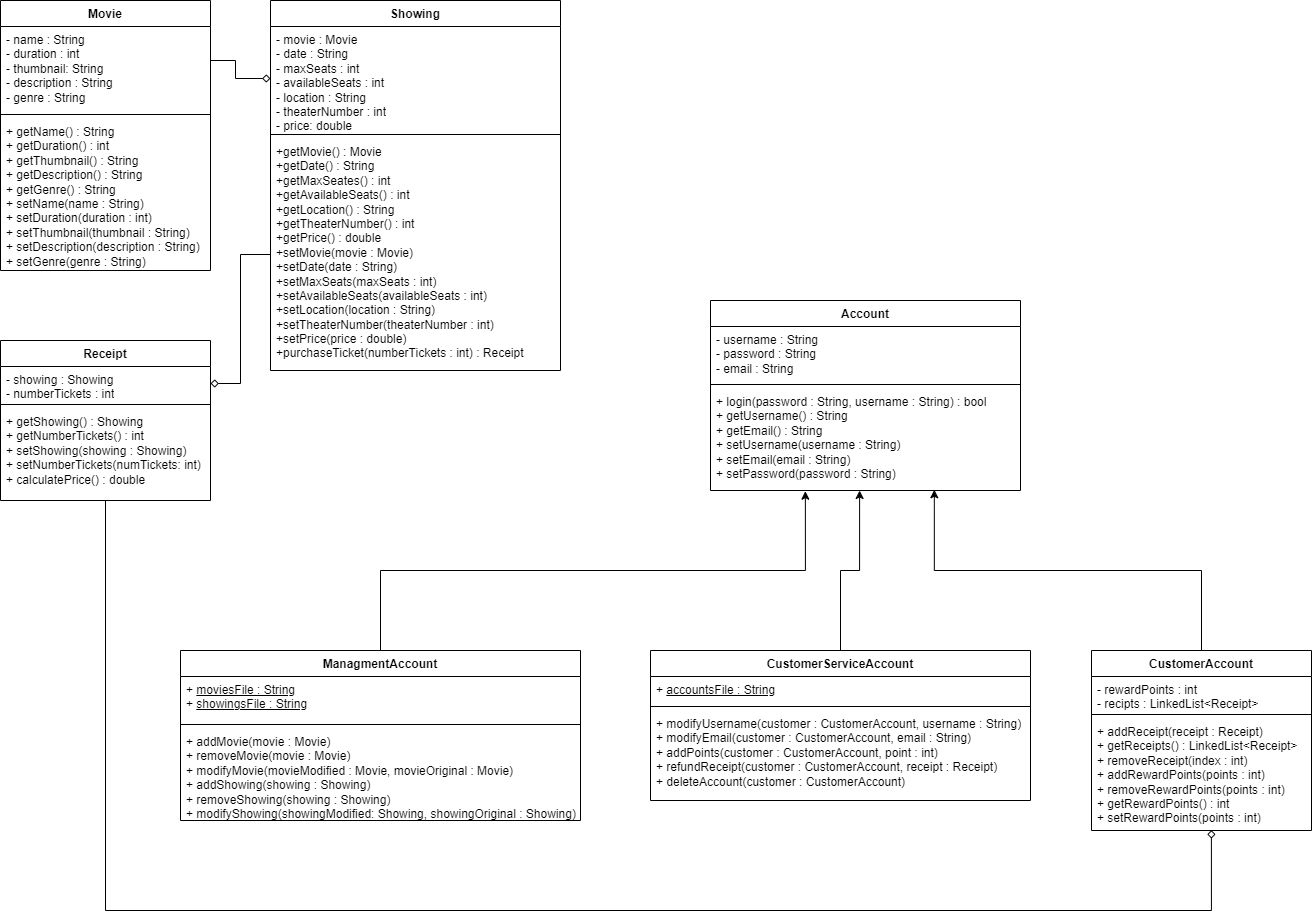

The diagram above was exported from draw.io. Its source (the exported page's mxGraphModel, read from the mxfile embedded in the PNG):
<mxGraphModel dx="2555" dy="920" grid="1" gridSize="10" guides="1" tooltips="1" connect="1" arrows="1" fold="1" page="1" pageScale="1" pageWidth="827" pageHeight="1169" math="0" shadow="0">
  <root>
    <mxCell id="WIyWlLk6GJQsqaUBKTNV-0" />
    <mxCell id="WIyWlLk6GJQsqaUBKTNV-1" parent="WIyWlLk6GJQsqaUBKTNV-0" />
    <mxCell id="SndQBwJRX5r1R-heTLwh-0" value="Account" style="swimlane;fontStyle=1;align=center;verticalAlign=top;childLayout=stackLayout;horizontal=1;startSize=26;horizontalStack=0;resizeParent=1;resizeParentMax=0;resizeLast=0;collapsible=1;marginBottom=0;whiteSpace=wrap;html=1;" parent="WIyWlLk6GJQsqaUBKTNV-1" vertex="1">
      <mxGeometry x="-70" y="520" width="310" height="190" as="geometry" />
    </mxCell>
    <mxCell id="SndQBwJRX5r1R-heTLwh-1" value="- username : String&lt;div&gt;- password : String&lt;/div&gt;&lt;div&gt;- email : String&lt;/div&gt;" style="text;strokeColor=none;fillColor=none;align=left;verticalAlign=top;spacingLeft=4;spacingRight=4;overflow=hidden;rotatable=0;points=[[0,0.5],[1,0.5]];portConstraint=eastwest;whiteSpace=wrap;html=1;" parent="SndQBwJRX5r1R-heTLwh-0" vertex="1">
      <mxGeometry y="26" width="310" height="54" as="geometry" />
    </mxCell>
    <mxCell id="SndQBwJRX5r1R-heTLwh-2" value="" style="line;strokeWidth=1;fillColor=none;align=left;verticalAlign=middle;spacingTop=-1;spacingLeft=3;spacingRight=3;rotatable=0;labelPosition=right;points=[];portConstraint=eastwest;strokeColor=inherit;" parent="SndQBwJRX5r1R-heTLwh-0" vertex="1">
      <mxGeometry y="80" width="310" height="8" as="geometry" />
    </mxCell>
    <mxCell id="SndQBwJRX5r1R-heTLwh-3" value="+ login(password : String, username : String) : bool&lt;div&gt;+ getUsername() : String&lt;br&gt;&lt;/div&gt;&lt;div&gt;+ getEmail() : String&lt;/div&gt;&lt;div&gt;+ setUsername(username : String)&lt;/div&gt;&lt;div&gt;+ setEmail(email : String)&lt;/div&gt;&lt;div&gt;+ setPassword(password : String)&lt;/div&gt;" style="text;strokeColor=none;fillColor=none;align=left;verticalAlign=top;spacingLeft=4;spacingRight=4;overflow=hidden;rotatable=0;points=[[0,0.5],[1,0.5]];portConstraint=eastwest;whiteSpace=wrap;html=1;" parent="SndQBwJRX5r1R-heTLwh-0" vertex="1">
      <mxGeometry y="88" width="310" height="102" as="geometry" />
    </mxCell>
    <mxCell id="SndQBwJRX5r1R-heTLwh-4" value="CustomerAccount" style="swimlane;fontStyle=1;align=center;verticalAlign=top;childLayout=stackLayout;horizontal=1;startSize=26;horizontalStack=0;resizeParent=1;resizeParentMax=0;resizeLast=0;collapsible=1;marginBottom=0;whiteSpace=wrap;html=1;" parent="WIyWlLk6GJQsqaUBKTNV-1" vertex="1">
      <mxGeometry x="311" y="870" width="220" height="180" as="geometry" />
    </mxCell>
    <mxCell id="SndQBwJRX5r1R-heTLwh-5" value="- rewardPoints : int&lt;div&gt;- recipts : LinkedList&amp;lt;Receipt&amp;gt;&lt;/div&gt;" style="text;strokeColor=none;fillColor=none;align=left;verticalAlign=top;spacingLeft=4;spacingRight=4;overflow=hidden;rotatable=0;points=[[0,0.5],[1,0.5]];portConstraint=eastwest;whiteSpace=wrap;html=1;" parent="SndQBwJRX5r1R-heTLwh-4" vertex="1">
      <mxGeometry y="26" width="220" height="34" as="geometry" />
    </mxCell>
    <mxCell id="SndQBwJRX5r1R-heTLwh-6" value="" style="line;strokeWidth=1;fillColor=none;align=left;verticalAlign=middle;spacingTop=-1;spacingLeft=3;spacingRight=3;rotatable=0;labelPosition=right;points=[];portConstraint=eastwest;strokeColor=inherit;" parent="SndQBwJRX5r1R-heTLwh-4" vertex="1">
      <mxGeometry y="60" width="220" height="8" as="geometry" />
    </mxCell>
    <mxCell id="SndQBwJRX5r1R-heTLwh-7" value="+ addReceipt(receipt : Receipt)&lt;div&gt;+ getReceipts() : LinkedList&amp;lt;Receipt&amp;gt;&lt;/div&gt;&lt;div&gt;+ removeReceipt(index : int)&lt;/div&gt;&lt;div&gt;+ addRewardPoints(points : int)&lt;/div&gt;&lt;div&gt;+ removeRewardPoints(points : int)&lt;/div&gt;&lt;div&gt;+ getRewardPoints() : int&lt;/div&gt;&lt;div&gt;+ setRewardPoints(points : int)&lt;/div&gt;" style="text;strokeColor=none;fillColor=none;align=left;verticalAlign=top;spacingLeft=4;spacingRight=4;overflow=hidden;rotatable=0;points=[[0,0.5],[1,0.5]];portConstraint=eastwest;whiteSpace=wrap;html=1;" parent="SndQBwJRX5r1R-heTLwh-4" vertex="1">
      <mxGeometry y="68" width="220" height="112" as="geometry" />
    </mxCell>
    <mxCell id="SndQBwJRX5r1R-heTLwh-24" value="Showing" style="swimlane;fontStyle=1;align=center;verticalAlign=top;childLayout=stackLayout;horizontal=1;startSize=26;horizontalStack=0;resizeParent=1;resizeParentMax=0;resizeLast=0;collapsible=1;marginBottom=0;whiteSpace=wrap;html=1;" parent="WIyWlLk6GJQsqaUBKTNV-1" vertex="1">
      <mxGeometry x="-510" y="220" width="290" height="370" as="geometry" />
    </mxCell>
    <mxCell id="SndQBwJRX5r1R-heTLwh-25" value="- movie : Movie&lt;div&gt;- date : String&lt;/div&gt;&lt;div&gt;- maxSeats : int&lt;/div&gt;&lt;div&gt;- availableSeats : int&lt;/div&gt;&lt;div&gt;- location : String&lt;/div&gt;&lt;div&gt;- theaterNumber : int&lt;/div&gt;&lt;div&gt;- price: double&lt;/div&gt;" style="text;strokeColor=none;fillColor=none;align=left;verticalAlign=top;spacingLeft=4;spacingRight=4;overflow=hidden;rotatable=0;points=[[0,0.5],[1,0.5]];portConstraint=eastwest;whiteSpace=wrap;html=1;" parent="SndQBwJRX5r1R-heTLwh-24" vertex="1">
      <mxGeometry y="26" width="290" height="104" as="geometry" />
    </mxCell>
    <mxCell id="SndQBwJRX5r1R-heTLwh-26" value="" style="line;strokeWidth=1;fillColor=none;align=left;verticalAlign=middle;spacingTop=-1;spacingLeft=3;spacingRight=3;rotatable=0;labelPosition=right;points=[];portConstraint=eastwest;strokeColor=inherit;" parent="SndQBwJRX5r1R-heTLwh-24" vertex="1">
      <mxGeometry y="130" width="290" height="8" as="geometry" />
    </mxCell>
    <mxCell id="SndQBwJRX5r1R-heTLwh-27" value="&lt;div&gt;+getMovie() : Movie&lt;/div&gt;&lt;div&gt;+getDate() :&amp;nbsp;&lt;span style=&quot;background-color: initial;&quot;&gt;String&lt;/span&gt;&lt;/div&gt;&lt;div&gt;+getMaxSeates() : int&lt;/div&gt;&lt;div&gt;+getAvailableSeats() : int&lt;/div&gt;&lt;div&gt;+getLocation() : String&lt;/div&gt;&lt;div&gt;+getTheaterNumber() : int&lt;/div&gt;&lt;div&gt;+getPrice() : double&lt;/div&gt;&lt;div&gt;+setMovie(movie : Movie)&lt;/div&gt;&lt;div&gt;+setDate(date : String)&lt;/div&gt;&lt;div&gt;+setMaxSeats(maxSeats : int)&lt;/div&gt;&lt;div&gt;+setAvailableSeats(availableSeats : int)&lt;/div&gt;&lt;div&gt;+setLocation(location : String)&lt;/div&gt;&lt;div&gt;+setTheaterNumber(theaterNumber : int)&lt;/div&gt;&lt;div&gt;+setPrice(price : double)&lt;/div&gt;&lt;div&gt;+purchaseTicket(numberTickets : int) : Receipt&lt;/div&gt;&lt;div&gt;&lt;br&gt;&lt;/div&gt;" style="text;strokeColor=none;fillColor=none;align=left;verticalAlign=top;spacingLeft=4;spacingRight=4;overflow=hidden;rotatable=0;points=[[0,0.5],[1,0.5]];portConstraint=eastwest;whiteSpace=wrap;html=1;" parent="SndQBwJRX5r1R-heTLwh-24" vertex="1">
      <mxGeometry y="138" width="290" height="232" as="geometry" />
    </mxCell>
    <mxCell id="SndQBwJRX5r1R-heTLwh-28" value="Movie" style="swimlane;fontStyle=1;align=center;verticalAlign=top;childLayout=stackLayout;horizontal=1;startSize=26;horizontalStack=0;resizeParent=1;resizeParentMax=0;resizeLast=0;collapsible=1;marginBottom=0;whiteSpace=wrap;html=1;" parent="WIyWlLk6GJQsqaUBKTNV-1" vertex="1">
      <mxGeometry x="-780" y="220" width="210" height="270" as="geometry" />
    </mxCell>
    <mxCell id="SndQBwJRX5r1R-heTLwh-29" value="- name : String&lt;div&gt;- duration : int&lt;/div&gt;&lt;div&gt;- thumbnail: String&lt;/div&gt;&lt;div&gt;- description : String&lt;/div&gt;&lt;div&gt;- genre : String&lt;/div&gt;&lt;div&gt;&lt;br&gt;&lt;/div&gt;&lt;div&gt;&lt;br&gt;&lt;/div&gt;" style="text;strokeColor=none;fillColor=none;align=left;verticalAlign=top;spacingLeft=4;spacingRight=4;overflow=hidden;rotatable=0;points=[[0,0.5],[1,0.5]];portConstraint=eastwest;whiteSpace=wrap;html=1;" parent="SndQBwJRX5r1R-heTLwh-28" vertex="1">
      <mxGeometry y="26" width="210" height="84" as="geometry" />
    </mxCell>
    <mxCell id="SndQBwJRX5r1R-heTLwh-30" value="" style="line;strokeWidth=1;fillColor=none;align=left;verticalAlign=middle;spacingTop=-1;spacingLeft=3;spacingRight=3;rotatable=0;labelPosition=right;points=[];portConstraint=eastwest;strokeColor=inherit;" parent="SndQBwJRX5r1R-heTLwh-28" vertex="1">
      <mxGeometry y="110" width="210" height="8" as="geometry" />
    </mxCell>
    <mxCell id="SndQBwJRX5r1R-heTLwh-31" value="+ getName() : String&lt;div&gt;+ getDuration() : int&lt;/div&gt;&lt;div&gt;+ getThumbnail() : String&lt;/div&gt;&lt;div&gt;+ getDescription() : String&lt;/div&gt;&lt;div&gt;+ getGenre() : String&lt;/div&gt;&lt;div&gt;+ setName(name : String)&lt;/div&gt;&lt;div&gt;+ setDuration(duration : int)&lt;/div&gt;&lt;div&gt;+ setThumbnail(thumbnail : String)&lt;/div&gt;&lt;div&gt;+ setDescription(description : String)&lt;/div&gt;&lt;div&gt;+ setGenre(genre : String)&lt;/div&gt;" style="text;strokeColor=none;fillColor=none;align=left;verticalAlign=top;spacingLeft=4;spacingRight=4;overflow=hidden;rotatable=0;points=[[0,0.5],[1,0.5]];portConstraint=eastwest;whiteSpace=wrap;html=1;" parent="SndQBwJRX5r1R-heTLwh-28" vertex="1">
      <mxGeometry y="118" width="210" height="152" as="geometry" />
    </mxCell>
    <mxCell id="SndQBwJRX5r1R-heTLwh-32" style="edgeStyle=orthogonalEdgeStyle;rounded=0;orthogonalLoop=1;jettySize=auto;html=1;entryX=0;entryY=0.5;entryDx=0;entryDy=0;endArrow=diamond;endFill=0;" parent="WIyWlLk6GJQsqaUBKTNV-1" source="SndQBwJRX5r1R-heTLwh-29" target="SndQBwJRX5r1R-heTLwh-25" edge="1">
      <mxGeometry relative="1" as="geometry">
        <Array as="points">
          <mxPoint x="-545" y="280" />
          <mxPoint x="-545" y="298" />
        </Array>
      </mxGeometry>
    </mxCell>
    <mxCell id="acjV5M_IoJKQam2fpVWT-0" value="Receipt" style="swimlane;fontStyle=1;align=center;verticalAlign=top;childLayout=stackLayout;horizontal=1;startSize=26;horizontalStack=0;resizeParent=1;resizeParentMax=0;resizeLast=0;collapsible=1;marginBottom=0;whiteSpace=wrap;html=1;" parent="WIyWlLk6GJQsqaUBKTNV-1" vertex="1">
      <mxGeometry x="-780" y="560" width="210" height="160" as="geometry" />
    </mxCell>
    <mxCell id="acjV5M_IoJKQam2fpVWT-1" value="- showing : Showing&lt;div&gt;- numberTickets : int&lt;/div&gt;" style="text;strokeColor=none;fillColor=none;align=left;verticalAlign=top;spacingLeft=4;spacingRight=4;overflow=hidden;rotatable=0;points=[[0,0.5],[1,0.5]];portConstraint=eastwest;whiteSpace=wrap;html=1;" parent="acjV5M_IoJKQam2fpVWT-0" vertex="1">
      <mxGeometry y="26" width="210" height="34" as="geometry" />
    </mxCell>
    <mxCell id="acjV5M_IoJKQam2fpVWT-2" value="" style="line;strokeWidth=1;fillColor=none;align=left;verticalAlign=middle;spacingTop=-1;spacingLeft=3;spacingRight=3;rotatable=0;labelPosition=right;points=[];portConstraint=eastwest;strokeColor=inherit;" parent="acjV5M_IoJKQam2fpVWT-0" vertex="1">
      <mxGeometry y="60" width="210" height="8" as="geometry" />
    </mxCell>
    <mxCell id="acjV5M_IoJKQam2fpVWT-3" value="+ getShowing() : Showing&lt;div&gt;+ getNumberTickets() : int&lt;/div&gt;&lt;div&gt;+ setShowing(showing : Showing)&lt;/div&gt;&lt;div&gt;+ setNumberTickets(numTickets: int)&lt;/div&gt;&lt;div&gt;+ calculatePrice() : double&lt;/div&gt;" style="text;strokeColor=none;fillColor=none;align=left;verticalAlign=top;spacingLeft=4;spacingRight=4;overflow=hidden;rotatable=0;points=[[0,0.5],[1,0.5]];portConstraint=eastwest;whiteSpace=wrap;html=1;" parent="acjV5M_IoJKQam2fpVWT-0" vertex="1">
      <mxGeometry y="68" width="210" height="92" as="geometry" />
    </mxCell>
    <mxCell id="acjV5M_IoJKQam2fpVWT-22" value="ManagmentAccount" style="swimlane;fontStyle=1;align=center;verticalAlign=top;childLayout=stackLayout;horizontal=1;startSize=26;horizontalStack=0;resizeParent=1;resizeParentMax=0;resizeLast=0;collapsible=1;marginBottom=0;whiteSpace=wrap;html=1;" parent="WIyWlLk6GJQsqaUBKTNV-1" vertex="1">
      <mxGeometry x="-600" y="870" width="400" height="170" as="geometry" />
    </mxCell>
    <mxCell id="acjV5M_IoJKQam2fpVWT-23" value="+ &lt;u&gt;moviesFile : String&lt;/u&gt;&lt;div&gt;+ &lt;u&gt;showingsFile : String&lt;/u&gt;&lt;/div&gt;" style="text;strokeColor=none;fillColor=none;align=left;verticalAlign=top;spacingLeft=4;spacingRight=4;overflow=hidden;rotatable=0;points=[[0,0.5],[1,0.5]];portConstraint=eastwest;whiteSpace=wrap;html=1;" parent="acjV5M_IoJKQam2fpVWT-22" vertex="1">
      <mxGeometry y="26" width="400" height="44" as="geometry" />
    </mxCell>
    <mxCell id="acjV5M_IoJKQam2fpVWT-24" value="" style="line;strokeWidth=1;fillColor=none;align=left;verticalAlign=middle;spacingTop=-1;spacingLeft=3;spacingRight=3;rotatable=0;labelPosition=right;points=[];portConstraint=eastwest;strokeColor=inherit;" parent="acjV5M_IoJKQam2fpVWT-22" vertex="1">
      <mxGeometry y="70" width="400" height="8" as="geometry" />
    </mxCell>
    <mxCell id="acjV5M_IoJKQam2fpVWT-25" value="+ addMovie(movie : Movie)&lt;div&gt;+ removeMovie(movie : Movie)&lt;/div&gt;&lt;div&gt;+ modifyMovie(movieModified : Movie, movieOriginal : Movie)&lt;/div&gt;&lt;div&gt;+ addShowing(showing : Showing)&lt;/div&gt;&lt;div&gt;+ removeShowing(showing : Showing)&lt;/div&gt;&lt;div&gt;+ modifyShowing(showingModified: Showing, showingOriginal : Showing)&lt;/div&gt;" style="text;strokeColor=none;fillColor=none;align=left;verticalAlign=top;spacingLeft=4;spacingRight=4;overflow=hidden;rotatable=0;points=[[0,0.5],[1,0.5]];portConstraint=eastwest;whiteSpace=wrap;html=1;" parent="acjV5M_IoJKQam2fpVWT-22" vertex="1">
      <mxGeometry y="78" width="400" height="92" as="geometry" />
    </mxCell>
    <mxCell id="acjV5M_IoJKQam2fpVWT-26" style="edgeStyle=orthogonalEdgeStyle;rounded=0;orthogonalLoop=1;jettySize=auto;html=1;entryX=1;entryY=0.5;entryDx=0;entryDy=0;endArrow=diamond;endFill=0;" parent="WIyWlLk6GJQsqaUBKTNV-1" source="SndQBwJRX5r1R-heTLwh-27" target="acjV5M_IoJKQam2fpVWT-1" edge="1">
      <mxGeometry relative="1" as="geometry" />
    </mxCell>
    <mxCell id="acjV5M_IoJKQam2fpVWT-29" value="CustomerServiceAccount" style="swimlane;fontStyle=1;align=center;verticalAlign=top;childLayout=stackLayout;horizontal=1;startSize=26;horizontalStack=0;resizeParent=1;resizeParentMax=0;resizeLast=0;collapsible=1;marginBottom=0;whiteSpace=wrap;html=1;" parent="WIyWlLk6GJQsqaUBKTNV-1" vertex="1">
      <mxGeometry x="-130" y="870" width="380" height="150" as="geometry" />
    </mxCell>
    <mxCell id="acjV5M_IoJKQam2fpVWT-30" value="+ &lt;u&gt;accountsFile : String&lt;/u&gt;" style="text;strokeColor=none;fillColor=none;align=left;verticalAlign=top;spacingLeft=4;spacingRight=4;overflow=hidden;rotatable=0;points=[[0,0.5],[1,0.5]];portConstraint=eastwest;whiteSpace=wrap;html=1;" parent="acjV5M_IoJKQam2fpVWT-29" vertex="1">
      <mxGeometry y="26" width="380" height="26" as="geometry" />
    </mxCell>
    <mxCell id="acjV5M_IoJKQam2fpVWT-31" value="" style="line;strokeWidth=1;fillColor=none;align=left;verticalAlign=middle;spacingTop=-1;spacingLeft=3;spacingRight=3;rotatable=0;labelPosition=right;points=[];portConstraint=eastwest;strokeColor=inherit;" parent="acjV5M_IoJKQam2fpVWT-29" vertex="1">
      <mxGeometry y="52" width="380" height="8" as="geometry" />
    </mxCell>
    <mxCell id="acjV5M_IoJKQam2fpVWT-32" value="+ modifyUsername(customer : CustomerAccount, username : String)&lt;div&gt;+ modifyEmail(customer : CustomerAccount, email : String)&lt;/div&gt;&lt;div&gt;+ addPoints(customer : CustomerAccount, point : int)&lt;/div&gt;&lt;div&gt;+ refundReceipt(customer : CustomerAccount, receipt : Receipt)&lt;/div&gt;&lt;div&gt;+ deleteAccount(customer : CustomerAccount)&lt;/div&gt;" style="text;strokeColor=none;fillColor=none;align=left;verticalAlign=top;spacingLeft=4;spacingRight=4;overflow=hidden;rotatable=0;points=[[0,0.5],[1,0.5]];portConstraint=eastwest;whiteSpace=wrap;html=1;" parent="acjV5M_IoJKQam2fpVWT-29" vertex="1">
      <mxGeometry y="60" width="380" height="90" as="geometry" />
    </mxCell>
    <mxCell id="acjV5M_IoJKQam2fpVWT-33" style="edgeStyle=orthogonalEdgeStyle;rounded=0;orthogonalLoop=1;jettySize=auto;html=1;entryX=0.722;entryY=0.993;entryDx=0;entryDy=0;entryPerimeter=0;" parent="WIyWlLk6GJQsqaUBKTNV-1" source="SndQBwJRX5r1R-heTLwh-4" target="SndQBwJRX5r1R-heTLwh-3" edge="1">
      <mxGeometry relative="1" as="geometry" />
    </mxCell>
    <mxCell id="acjV5M_IoJKQam2fpVWT-34" style="edgeStyle=orthogonalEdgeStyle;rounded=0;orthogonalLoop=1;jettySize=auto;html=1;entryX=0.481;entryY=1;entryDx=0;entryDy=0;entryPerimeter=0;" parent="WIyWlLk6GJQsqaUBKTNV-1" source="acjV5M_IoJKQam2fpVWT-29" target="SndQBwJRX5r1R-heTLwh-3" edge="1">
      <mxGeometry relative="1" as="geometry" />
    </mxCell>
    <mxCell id="acjV5M_IoJKQam2fpVWT-35" style="edgeStyle=orthogonalEdgeStyle;rounded=0;orthogonalLoop=1;jettySize=auto;html=1;entryX=0.306;entryY=1.007;entryDx=0;entryDy=0;entryPerimeter=0;" parent="WIyWlLk6GJQsqaUBKTNV-1" source="acjV5M_IoJKQam2fpVWT-22" target="SndQBwJRX5r1R-heTLwh-3" edge="1">
      <mxGeometry relative="1" as="geometry" />
    </mxCell>
    <mxCell id="acjV5M_IoJKQam2fpVWT-36" style="edgeStyle=orthogonalEdgeStyle;rounded=0;orthogonalLoop=1;jettySize=auto;html=1;entryX=0.545;entryY=0.997;entryDx=0;entryDy=0;entryPerimeter=0;endArrow=diamond;endFill=0;" parent="WIyWlLk6GJQsqaUBKTNV-1" source="acjV5M_IoJKQam2fpVWT-0" target="SndQBwJRX5r1R-heTLwh-7" edge="1">
      <mxGeometry relative="1" as="geometry">
        <Array as="points">
          <mxPoint x="-675" y="1130" />
          <mxPoint x="431" y="1130" />
        </Array>
      </mxGeometry>
    </mxCell>
  </root>
</mxGraphModel>